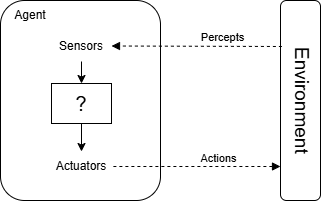

The diagram above was exported from draw.io. Its source (the exported page's mxGraphModel, read from the mxfile embedded in the PNG):
<mxGraphModel dx="1043" dy="238" grid="1" gridSize="10" guides="1" tooltips="1" connect="1" arrows="1" fold="1" page="1" pageScale="1" pageWidth="827" pageHeight="1169" math="0" shadow="0">
  <root>
    <mxCell id="0" />
    <mxCell id="1" parent="0" />
    <mxCell id="p8XcWO4balxhhzD6SeXp-1" value="" style="rounded=1;whiteSpace=wrap;html=1;" vertex="1" parent="1">
      <mxGeometry x="120" y="40" width="160" height="200" as="geometry" />
    </mxCell>
    <mxCell id="p8XcWO4balxhhzD6SeXp-2" value="Environment" style="rounded=1;whiteSpace=wrap;html=1;textDirection=vertical-lr;fontSize=19;" vertex="1" parent="1">
      <mxGeometry x="400" y="40" width="40" height="200" as="geometry" />
    </mxCell>
    <mxCell id="p8XcWO4balxhhzD6SeXp-3" value="Agent" style="text;html=1;align=center;verticalAlign=middle;whiteSpace=wrap;rounded=0;" vertex="1" parent="1">
      <mxGeometry x="120" y="40" width="60" height="30" as="geometry" />
    </mxCell>
    <mxCell id="p8XcWO4balxhhzD6SeXp-4" value="Sensors" style="text;html=1;align=center;verticalAlign=middle;whiteSpace=wrap;rounded=0;" vertex="1" parent="1">
      <mxGeometry x="171" y="70" width="60" height="31" as="geometry" />
    </mxCell>
    <mxCell id="p8XcWO4balxhhzD6SeXp-5" value="Actuators" style="text;html=1;align=center;verticalAlign=middle;whiteSpace=wrap;rounded=0;" vertex="1" parent="1">
      <mxGeometry x="171" y="191" width="60" height="30" as="geometry" />
    </mxCell>
    <mxCell id="p8XcWO4balxhhzD6SeXp-10" value="" style="edgeStyle=orthogonalEdgeStyle;rounded=0;orthogonalLoop=1;jettySize=auto;html=1;" edge="1" parent="1" source="p8XcWO4balxhhzD6SeXp-6" target="p8XcWO4balxhhzD6SeXp-5">
      <mxGeometry relative="1" as="geometry" />
    </mxCell>
    <mxCell id="p8XcWO4balxhhzD6SeXp-6" value="?" style="rounded=0;whiteSpace=wrap;html=1;fontSize=20;" vertex="1" parent="1">
      <mxGeometry x="171" y="123" width="60" height="40" as="geometry" />
    </mxCell>
    <mxCell id="p8XcWO4balxhhzD6SeXp-7" value="" style="endArrow=block;html=1;rounded=0;entryX=1;entryY=0.5;entryDx=0;entryDy=0;exitX=0.035;exitY=0.25;exitDx=0;exitDy=0;exitPerimeter=0;endFill=1;dashed=1;" edge="1" parent="1" target="p8XcWO4balxhhzD6SeXp-4">
      <mxGeometry width="50" height="50" relative="1" as="geometry">
        <mxPoint x="401.4000000000001" y="86" as="sourcePoint" />
        <mxPoint x="440" y="116" as="targetPoint" />
      </mxGeometry>
    </mxCell>
    <mxCell id="p8XcWO4balxhhzD6SeXp-11" value="Percepts" style="edgeLabel;html=1;align=center;verticalAlign=middle;resizable=0;points=[];" vertex="1" connectable="0" parent="p8XcWO4balxhhzD6SeXp-7">
      <mxGeometry x="-0.2395" y="3" relative="1" as="geometry">
        <mxPoint x="5" y="-12" as="offset" />
      </mxGeometry>
    </mxCell>
    <mxCell id="p8XcWO4balxhhzD6SeXp-8" value="" style="endArrow=none;html=1;rounded=1;exitX=0;exitY=0.75;exitDx=0;exitDy=0;entryX=1;entryY=0.5;entryDx=0;entryDy=0;startFill=1;startArrow=block;curved=0;dashed=1;" edge="1" parent="1" target="p8XcWO4balxhhzD6SeXp-5">
      <mxGeometry width="50" height="50" relative="1" as="geometry">
        <mxPoint x="400" y="206" as="sourcePoint" />
        <mxPoint x="440" y="136" as="targetPoint" />
      </mxGeometry>
    </mxCell>
    <mxCell id="p8XcWO4balxhhzD6SeXp-12" value="Actions" style="edgeLabel;html=1;align=center;verticalAlign=middle;resizable=0;points=[];" vertex="1" connectable="0" parent="p8XcWO4balxhhzD6SeXp-8">
      <mxGeometry x="-0.084" y="-3" relative="1" as="geometry">
        <mxPoint x="14" y="-6" as="offset" />
      </mxGeometry>
    </mxCell>
    <mxCell id="p8XcWO4balxhhzD6SeXp-9" value="" style="endArrow=classic;html=1;rounded=0;entryX=0.5;entryY=0;entryDx=0;entryDy=0;exitX=0.5;exitY=1;exitDx=0;exitDy=0;" edge="1" parent="1" source="p8XcWO4balxhhzD6SeXp-4" target="p8XcWO4balxhhzD6SeXp-6">
      <mxGeometry width="50" height="50" relative="1" as="geometry">
        <mxPoint x="390" y="170" as="sourcePoint" />
        <mxPoint x="440" y="120" as="targetPoint" />
      </mxGeometry>
    </mxCell>
  </root>
</mxGraphModel>